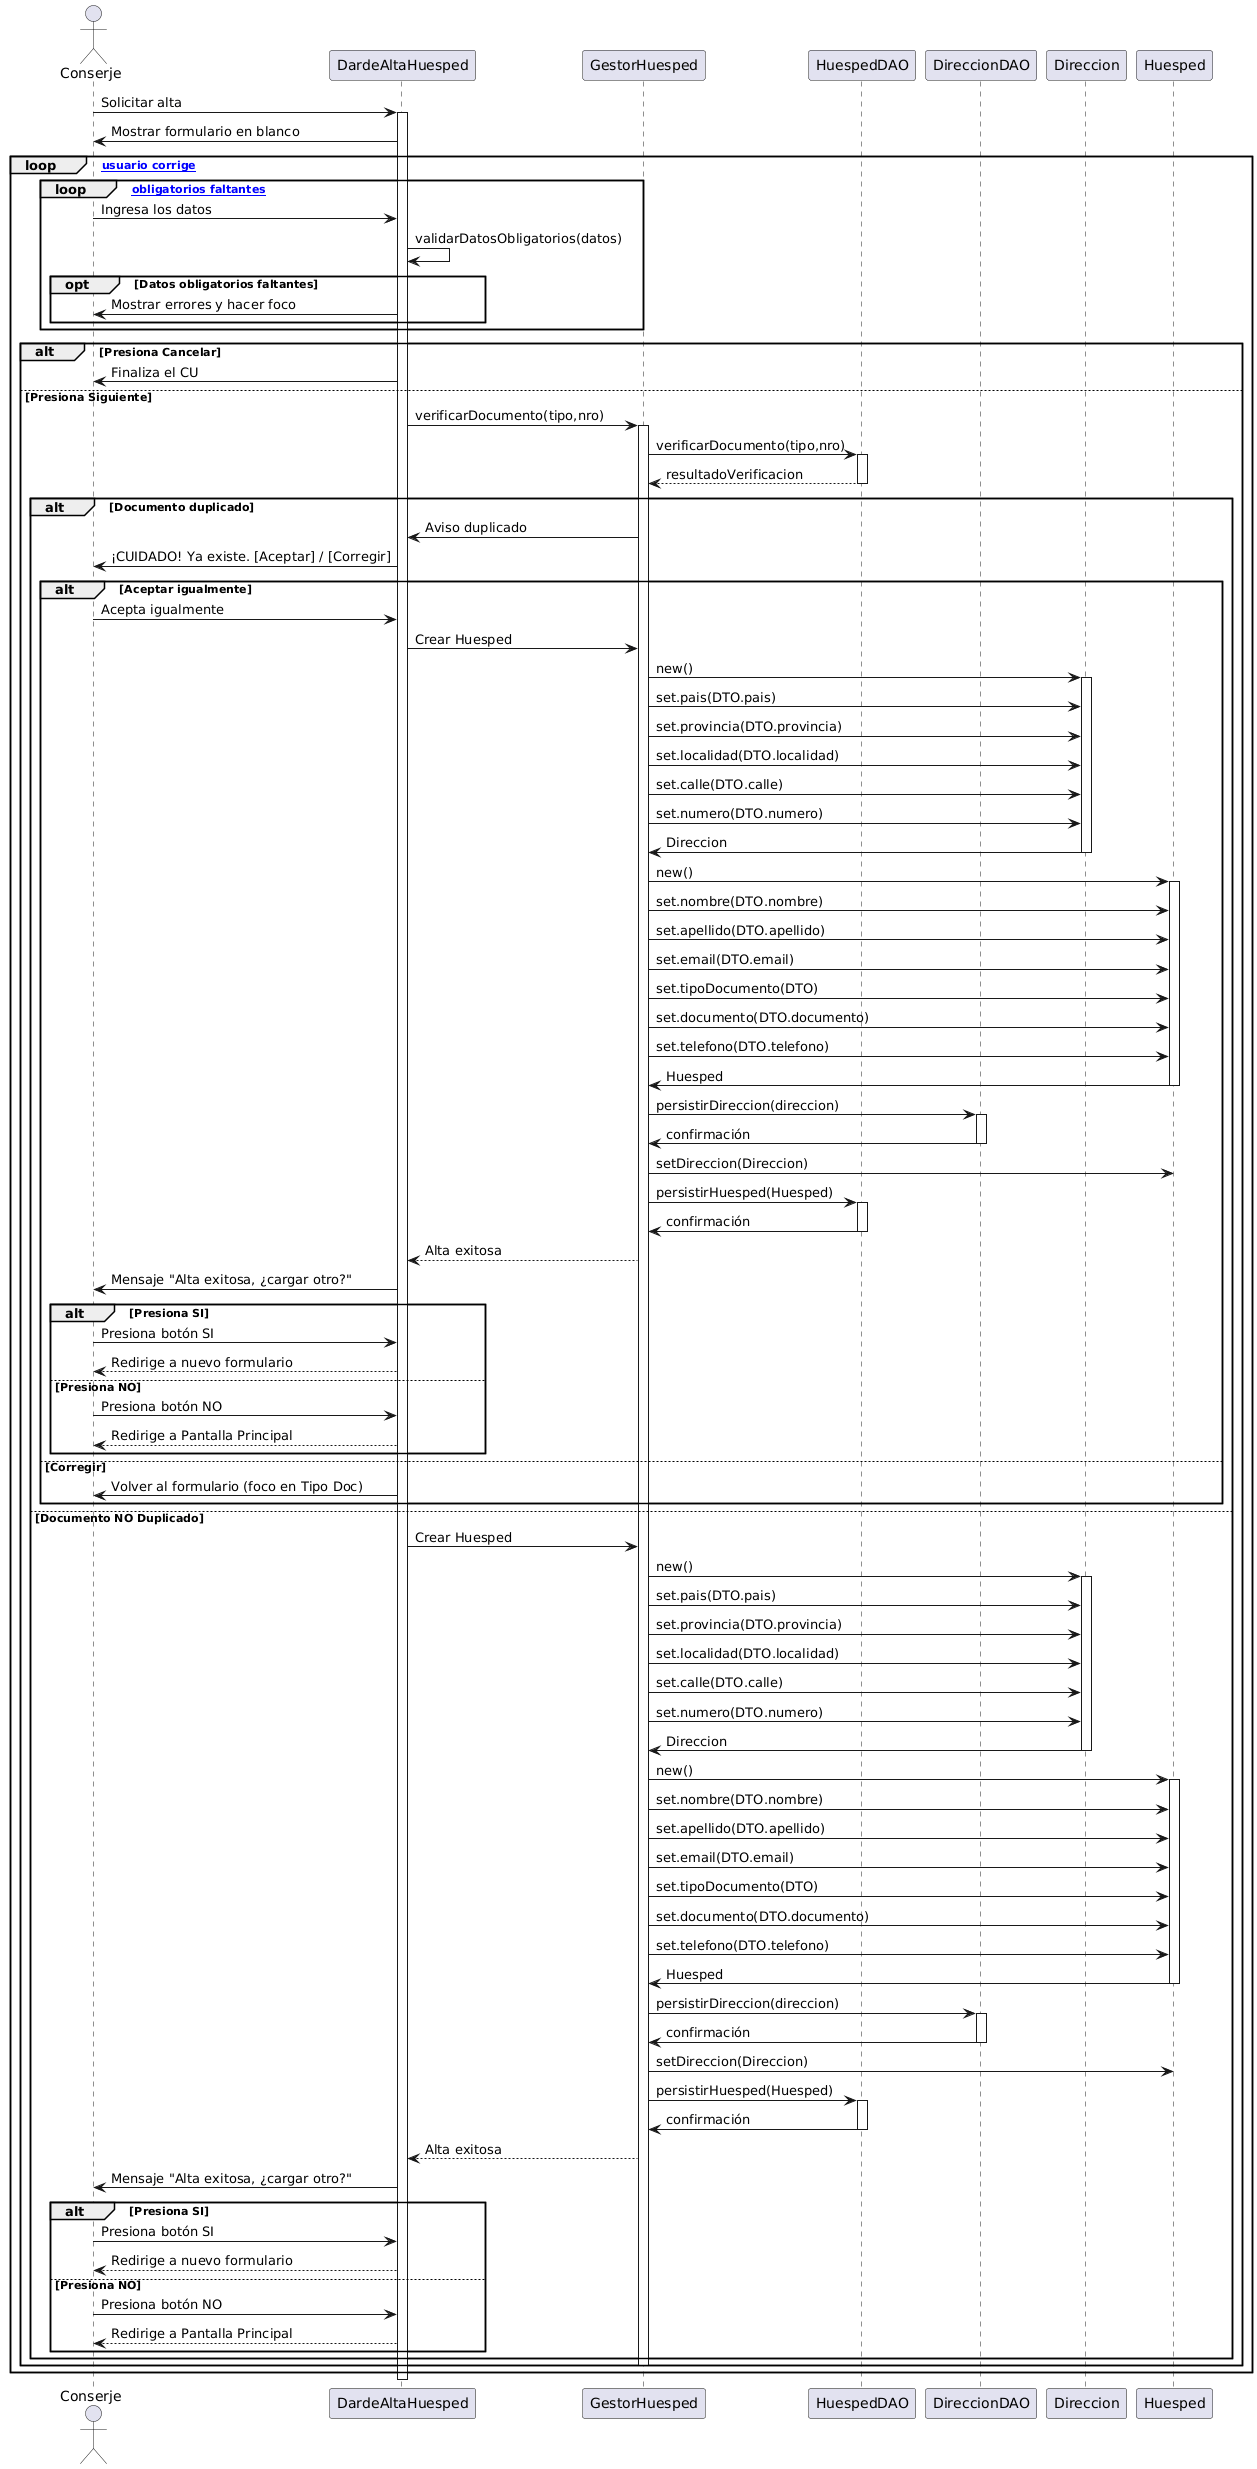

The diagram above was rendered by PlantUML. Its source (embedded in the PNG):
@startuml
actor Conserje
participant DardeAltaHuesped as UI
participant GestorHuesped as Gestor
participant HuespedDAO as DAO
participant DireccionDAO as DAOd
participant Direccion as dir
participant Huesped as hues

Conserje -> UI : Solicitar alta
activate UI
UI -> Conserje : Mostrar formulario en blanco

    ' CORRECCION 2: Segundo loop que engloba todo (condición: usuario corrige)
    loop [El usuario corrige]
        
        ' CORRECCION 1 y 3: Primer loop para validar datos
        loop [Datos obligatorios faltantes]
            Conserje -> UI : Ingresa los datos
            UI -> UI : validarDatosObligatorios(datos)
            
            opt Datos obligatorios faltantes
                UI -> Conserje : Mostrar errores y hacer foco
            end
        end 
        ' Fin del primer loop
        alt Presiona Cancelar
    UI -> Conserje : Finaliza el CU 
else Presiona Siguiente
        UI -> Gestor : verificarDocumento(tipo,nro)
        activate Gestor
        Gestor -> DAO : verificarDocumento(tipo,nro)
        activate DAO
        DAO --> Gestor : resultadoVerificacion
        deactivate DAO

        alt Documento duplicado
            Gestor -> UI : Aviso duplicado
            UI -> Conserje : ¡CUIDADO! Ya existe. [Aceptar] / [Corregir]
            
            alt Aceptar igualmente
                Conserje -> UI: Acepta igualmente
                
                ' --- BLOQUE DE CREACION (REPLICA 1) ---
                UI -> Gestor : Crear Huesped
                
                
            Gestor -> dir : new()
            activate dir
            Gestor -> dir : set.pais(DTO.pais)
            Gestor -> dir : set.provincia(DTO.provincia)
            Gestor -> dir : set.localidad(DTO.localidad)
            Gestor -> dir : set.calle(DTO.calle)
            Gestor -> dir : set.numero(DTO.numero)
            dir -> Gestor : Direccion
            deactivate dir
            
                Gestor -> hues : new()
                activate hues
                Gestor -> hues : set.nombre(DTO.nombre)
                Gestor -> hues : set.apellido(DTO.apellido)
                Gestor -> hues : set.email(DTO.email)
                Gestor -> hues : set.tipoDocumento(DTO)
                Gestor -> hues : set.documento(DTO.documento)
                Gestor -> hues : set.telefono(DTO.telefono)
                hues -> Gestor : Huesped
                deactivate hues

                Gestor -> DAOd : persistirDireccion(direccion)
                activate DAOd
                DAOd -> Gestor : confirmación
                deactivate DAOd
                
                Gestor -> hues : setDireccion(Direccion)
                
                Gestor -> DAO : persistirHuesped(Huesped)
                activate DAO
                DAO -> Gestor : confirmación
                deactivate DAO
                
                Gestor --> UI : Alta exitosa
                UI -> Conserje : Mensaje "Alta exitosa, ¿cargar otro?"

                ' CORRECCION 4: Manejo de SI/NO completo
                alt Presiona SI
                    Conserje -> UI : Presiona botón SI
                    UI --> Conserje : Redirige a nuevo formulario
                else Presiona NO
                    Conserje -> UI : Presiona botón NO
                    UI --> Conserje : Redirige a Pantalla Principal
                end
                ' --- FIN BLOQUE CREACION ---

            else Corregir
                UI -> Conserje : Volver al formulario (foco en Tipo Doc)
                ' Al no hacer nada más aqui, el loop "Usuario corrige" vuelve a empezar
            end
        
        else Documento NO Duplicado
            ' CORRECCION 5: Flujo principal (REPLICA 2 del bloque de creación)
            
            UI -> Gestor : Crear Huesped
            
                        Gestor -> dir : new()
            activate dir
            Gestor -> dir : set.pais(DTO.pais)
            Gestor -> dir : set.provincia(DTO.provincia)
            Gestor -> dir : set.localidad(DTO.localidad)
            Gestor -> dir : set.calle(DTO.calle)
            Gestor -> dir : set.numero(DTO.numero)
            dir -> Gestor : Direccion
            deactivate dir

            Gestor -> hues : new()
            activate hues
            Gestor -> hues : set.nombre(DTO.nombre)
            Gestor -> hues : set.apellido(DTO.apellido)
            Gestor -> hues : set.email(DTO.email)
            Gestor -> hues : set.tipoDocumento(DTO)
            Gestor -> hues : set.documento(DTO.documento)
            Gestor -> hues : set.telefono(DTO.telefono)
            hues -> Gestor : Huesped
            deactivate hues


            Gestor -> DAOd : persistirDireccion(direccion)
            activate DAOd
            DAOd -> Gestor : confirmación
            deactivate DAOd
            
            Gestor -> hues : setDireccion(Direccion)
            
            Gestor -> DAO : persistirHuesped(Huesped)
            activate DAO
            DAO -> Gestor : confirmación
            deactivate DAO
            
            Gestor --> UI : Alta exitosa
            UI -> Conserje : Mensaje "Alta exitosa, ¿cargar otro?"

            ' CORRECCION 4: Manejo de SI/NO completo (Replica)
            alt Presiona SI
                Conserje -> UI : Presiona botón SI
                UI --> Conserje : Redirige a nuevo formulario
            else Presiona NO
                Conserje -> UI : Presiona botón NO
                UI --> Conserje : Redirige a Pantalla Principal
            end
        end
        deactivate Gestor
    end 
    ' Fin loop usuario corrige
end

deactivate UI
@enduml